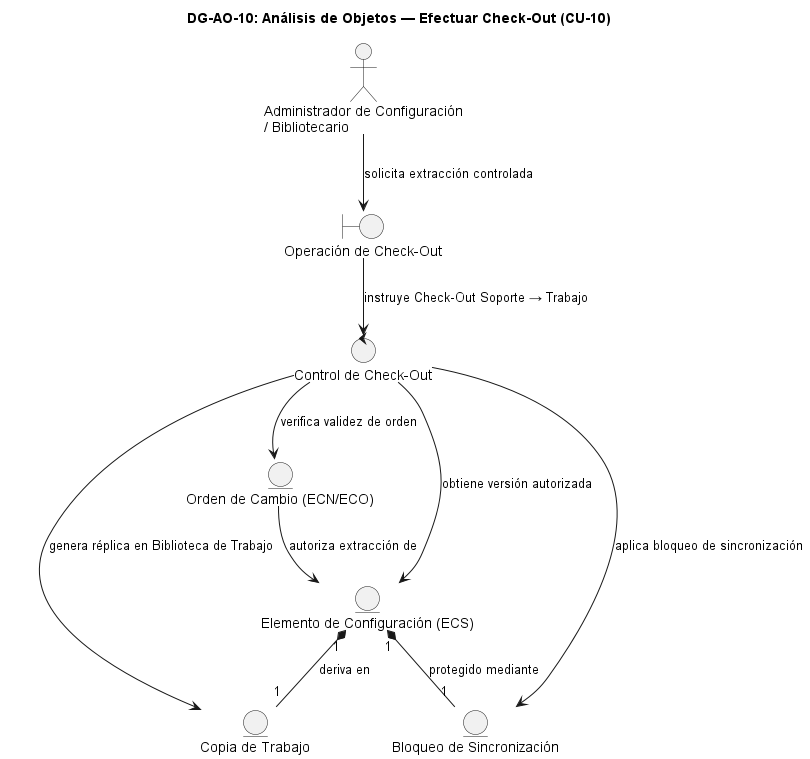

The diagram above was rendered by PlantUML. Its source (embedded in the PNG):
@startuml DG-AO-10
skinparam shadowing false
skinparam roundcorner 8
skinparam defaultFontName Arial

title <b>DG-AO-10: Análisis de Objetos — Efectuar Check-Out (CU-10)</b>

actor "Administrador de Configuración\n/ Bibliotecario" as ACT

boundary "Operación de Check-Out" as B
control "Control de Check-Out" as C

entity "Orden de Cambio (ECN/ECO)" as E_ECN
entity "Elemento de Configuración (ECS)" as E_ECS
entity "Copia de Trabajo" as E_COPIA
entity "Bloqueo de Sincronización" as E_LOCK

ACT --> B : "solicita extracción controlada"
B --> C : "instruye Check-Out Soporte → Trabajo"
C --> E_ECN : "verifica validez de orden"
C --> E_ECS : "obtiene versión autorizada"
C --> E_COPIA : "genera réplica en Biblioteca de Trabajo"
C --> E_LOCK : "aplica bloqueo de sincronización"
E_ECN --> E_ECS : "autoriza extracción de"
E_ECS "1" *-- "1" E_COPIA : "deriva en"
E_ECS "1" *-- "1" E_LOCK : "protegido mediante"

@enduml